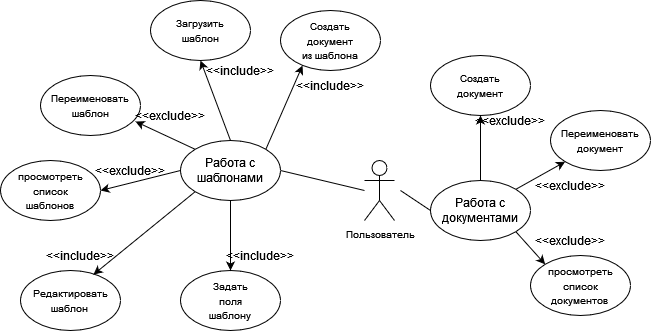

The diagram above was exported from draw.io. Its source (the exported page's mxGraphModel, read from the mxfile embedded in the PNG):
<mxGraphModel dx="1050" dy="566" grid="1" gridSize="10" guides="1" tooltips="1" connect="1" arrows="1" fold="1" page="1" pageScale="1" pageWidth="827" pageHeight="1169" math="0" shadow="0">
  <root>
    <mxCell id="0" />
    <mxCell id="1" parent="0" />
    <mxCell id="EagnY4giyLhcaMqJtlIs-3" style="rounded=0;orthogonalLoop=1;jettySize=auto;html=1;exitX=0;exitY=0.3333333333333333;exitDx=0;exitDy=0;exitPerimeter=0;entryX=1;entryY=0.5;entryDx=0;entryDy=0;endArrow=none;endFill=0;" edge="1" parent="1" target="EagnY4giyLhcaMqJtlIs-1">
      <mxGeometry relative="1" as="geometry">
        <mxPoint x="384" y="270" as="sourcePoint" />
        <mxPoint x="300" y="260" as="targetPoint" />
      </mxGeometry>
    </mxCell>
    <mxCell id="wWrzt0xYPidmHI5CVbgr-1" value="" style="shape=umlActor;verticalLabelPosition=bottom;verticalAlign=top;html=1;outlineConnect=0;" parent="1" vertex="1">
      <mxGeometry x="384" y="240" width="30" height="60" as="geometry" />
    </mxCell>
    <mxCell id="wWrzt0xYPidmHI5CVbgr-3" value="" style="ellipse;whiteSpace=wrap;html=1;" parent="1" vertex="1">
      <mxGeometry x="40" y="350" width="100" height="60" as="geometry" />
    </mxCell>
    <mxCell id="wWrzt0xYPidmHI5CVbgr-4" value="&lt;font style=&quot;font-size: 10px;&quot;&gt;Редактировать шаблон&lt;br&gt;&lt;/font&gt;" style="text;html=1;align=center;verticalAlign=middle;whiteSpace=wrap;rounded=0;" parent="1" vertex="1">
      <mxGeometry x="60" y="365" width="60" height="30" as="geometry" />
    </mxCell>
    <mxCell id="wWrzt0xYPidmHI5CVbgr-8" value="" style="ellipse;whiteSpace=wrap;html=1;" parent="1" vertex="1">
      <mxGeometry x="200" y="350" width="100" height="60" as="geometry" />
    </mxCell>
    <mxCell id="wWrzt0xYPidmHI5CVbgr-9" value="&lt;font style=&quot;font-size: 10px;&quot;&gt;Задать поля шаблону&lt;br&gt;&lt;/font&gt;" style="text;html=1;align=center;verticalAlign=middle;whiteSpace=wrap;rounded=0;" parent="1" vertex="1">
      <mxGeometry x="220" y="365" width="60" height="30" as="geometry" />
    </mxCell>
    <mxCell id="wWrzt0xYPidmHI5CVbgr-10" value="" style="endArrow=none;html=1;rounded=0;exitX=0.5;exitY=0;exitDx=0;exitDy=0;" parent="1" source="wWrzt0xYPidmHI5CVbgr-29" target="wWrzt0xYPidmHI5CVbgr-1" edge="1">
      <mxGeometry width="50" height="50" relative="1" as="geometry">
        <mxPoint x="360" y="340" as="sourcePoint" />
        <mxPoint x="410" y="290" as="targetPoint" />
      </mxGeometry>
    </mxCell>
    <mxCell id="wWrzt0xYPidmHI5CVbgr-11" value="" style="ellipse;whiteSpace=wrap;html=1;" parent="1" vertex="1">
      <mxGeometry x="550" y="335" width="100" height="60" as="geometry" />
    </mxCell>
    <mxCell id="wWrzt0xYPidmHI5CVbgr-12" value="&lt;font style=&quot;font-size: 10px;&quot;&gt;просмотреть список документов&lt;br&gt;&lt;/font&gt;" style="text;html=1;align=center;verticalAlign=middle;whiteSpace=wrap;rounded=0;" parent="1" vertex="1">
      <mxGeometry x="570" y="350" width="60" height="30" as="geometry" />
    </mxCell>
    <mxCell id="wWrzt0xYPidmHI5CVbgr-15" value="" style="ellipse;whiteSpace=wrap;html=1;" parent="1" vertex="1">
      <mxGeometry x="570" y="190" width="100" height="60" as="geometry" />
    </mxCell>
    <mxCell id="wWrzt0xYPidmHI5CVbgr-16" value="&lt;font style=&quot;font-size: 10px;&quot;&gt;Переименовать документ&lt;/font&gt;" style="text;html=1;align=center;verticalAlign=middle;whiteSpace=wrap;rounded=0;" parent="1" vertex="1">
      <mxGeometry x="590" y="205" width="60" height="30" as="geometry" />
    </mxCell>
    <mxCell id="wWrzt0xYPidmHI5CVbgr-17" value="" style="ellipse;whiteSpace=wrap;html=1;" parent="1" vertex="1">
      <mxGeometry x="450" y="135" width="100" height="60" as="geometry" />
    </mxCell>
    <mxCell id="wWrzt0xYPidmHI5CVbgr-18" value="&lt;font style=&quot;font-size: 10px;&quot;&gt;Создать документ&lt;/font&gt;" style="text;html=1;align=center;verticalAlign=middle;whiteSpace=wrap;rounded=0;" parent="1" vertex="1">
      <mxGeometry x="470" y="150" width="60" height="30" as="geometry" />
    </mxCell>
    <mxCell id="wWrzt0xYPidmHI5CVbgr-20" value="" style="ellipse;whiteSpace=wrap;html=1;" parent="1" vertex="1">
      <mxGeometry x="170" y="80" width="100" height="60" as="geometry" />
    </mxCell>
    <mxCell id="wWrzt0xYPidmHI5CVbgr-21" value="&lt;font style=&quot;font-size: 10px;&quot;&gt;Загрузить шаблон&lt;/font&gt;" style="text;html=1;align=center;verticalAlign=middle;whiteSpace=wrap;rounded=0;" parent="1" vertex="1">
      <mxGeometry x="190" y="95" width="60" height="30" as="geometry" />
    </mxCell>
    <mxCell id="wWrzt0xYPidmHI5CVbgr-23" value="" style="ellipse;whiteSpace=wrap;html=1;" parent="1" vertex="1">
      <mxGeometry x="300" y="90" width="100" height="60" as="geometry" />
    </mxCell>
    <mxCell id="wWrzt0xYPidmHI5CVbgr-24" value="&lt;font style=&quot;font-size: 10px;&quot;&gt;Создать документ из шаблона&lt;br&gt;&lt;/font&gt;" style="text;html=1;align=center;verticalAlign=middle;whiteSpace=wrap;rounded=0;" parent="1" vertex="1">
      <mxGeometry x="320" y="105" width="60" height="30" as="geometry" />
    </mxCell>
    <mxCell id="wWrzt0xYPidmHI5CVbgr-26" value="" style="ellipse;whiteSpace=wrap;html=1;" parent="1" vertex="1">
      <mxGeometry x="60" y="155" width="100" height="60" as="geometry" />
    </mxCell>
    <mxCell id="wWrzt0xYPidmHI5CVbgr-27" value="&lt;font style=&quot;font-size: 10px;&quot;&gt;Переименовать шаблон&lt;/font&gt;" style="text;html=1;align=center;verticalAlign=middle;whiteSpace=wrap;rounded=0;" parent="1" vertex="1">
      <mxGeometry x="80" y="170" width="60" height="30" as="geometry" />
    </mxCell>
    <mxCell id="wWrzt0xYPidmHI5CVbgr-29" value="&lt;font style=&quot;font-size: 10px;&quot;&gt;Пользователь&lt;/font&gt;" style="text;html=1;align=center;verticalAlign=middle;resizable=0;points=[];autosize=1;strokeColor=none;fillColor=none;" parent="1" vertex="1">
      <mxGeometry x="358" y="300" width="83" height="26" as="geometry" />
    </mxCell>
    <mxCell id="EagnY4giyLhcaMqJtlIs-6" style="edgeStyle=none;rounded=0;orthogonalLoop=1;jettySize=auto;html=1;exitX=0.5;exitY=1;exitDx=0;exitDy=0;entryX=0.5;entryY=0;entryDx=0;entryDy=0;" edge="1" parent="1" source="EagnY4giyLhcaMqJtlIs-1" target="wWrzt0xYPidmHI5CVbgr-8">
      <mxGeometry relative="1" as="geometry" />
    </mxCell>
    <mxCell id="EagnY4giyLhcaMqJtlIs-8" style="edgeStyle=none;rounded=0;orthogonalLoop=1;jettySize=auto;html=1;exitX=0.5;exitY=0;exitDx=0;exitDy=0;entryX=0.5;entryY=1;entryDx=0;entryDy=0;" edge="1" parent="1" source="EagnY4giyLhcaMqJtlIs-1" target="wWrzt0xYPidmHI5CVbgr-20">
      <mxGeometry relative="1" as="geometry" />
    </mxCell>
    <mxCell id="EagnY4giyLhcaMqJtlIs-13" style="edgeStyle=none;rounded=0;orthogonalLoop=1;jettySize=auto;html=1;exitX=0;exitY=0.5;exitDx=0;exitDy=0;entryX=1;entryY=0.5;entryDx=0;entryDy=0;" edge="1" parent="1" source="EagnY4giyLhcaMqJtlIs-1" target="EagnY4giyLhcaMqJtlIs-11">
      <mxGeometry relative="1" as="geometry" />
    </mxCell>
    <mxCell id="EagnY4giyLhcaMqJtlIs-1" value="" style="ellipse;whiteSpace=wrap;html=1;" vertex="1" parent="1">
      <mxGeometry x="200" y="220" width="100" height="60" as="geometry" />
    </mxCell>
    <mxCell id="EagnY4giyLhcaMqJtlIs-2" value="Работа с шаблонами" style="text;html=1;align=center;verticalAlign=middle;whiteSpace=wrap;rounded=0;" vertex="1" parent="1">
      <mxGeometry x="220" y="235" width="60" height="30" as="geometry" />
    </mxCell>
    <mxCell id="EagnY4giyLhcaMqJtlIs-5" style="edgeStyle=none;rounded=0;orthogonalLoop=1;jettySize=auto;html=1;exitX=0;exitY=1;exitDx=0;exitDy=0;entryX=0.73;entryY=0.067;entryDx=0;entryDy=0;entryPerimeter=0;flowAnimation=0;" edge="1" parent="1" source="EagnY4giyLhcaMqJtlIs-1" target="wWrzt0xYPidmHI5CVbgr-3">
      <mxGeometry relative="1" as="geometry" />
    </mxCell>
    <mxCell id="EagnY4giyLhcaMqJtlIs-7" style="edgeStyle=none;rounded=0;orthogonalLoop=1;jettySize=auto;html=1;exitX=0;exitY=0;exitDx=0;exitDy=0;entryX=0.95;entryY=0.767;entryDx=0;entryDy=0;entryPerimeter=0;" edge="1" parent="1" source="EagnY4giyLhcaMqJtlIs-1" target="wWrzt0xYPidmHI5CVbgr-26">
      <mxGeometry relative="1" as="geometry" />
    </mxCell>
    <mxCell id="EagnY4giyLhcaMqJtlIs-9" style="edgeStyle=none;rounded=0;orthogonalLoop=1;jettySize=auto;html=1;exitX=1;exitY=0;exitDx=0;exitDy=0;entryX=0.22;entryY=0.917;entryDx=0;entryDy=0;entryPerimeter=0;" edge="1" parent="1" source="EagnY4giyLhcaMqJtlIs-1" target="wWrzt0xYPidmHI5CVbgr-23">
      <mxGeometry relative="1" as="geometry" />
    </mxCell>
    <mxCell id="EagnY4giyLhcaMqJtlIs-11" value="" style="ellipse;whiteSpace=wrap;html=1;" vertex="1" parent="1">
      <mxGeometry x="20" y="240" width="100" height="60" as="geometry" />
    </mxCell>
    <mxCell id="EagnY4giyLhcaMqJtlIs-12" value="&lt;font style=&quot;font-size: 10px;&quot;&gt;просмотреть список шаблонов&lt;br&gt;&lt;/font&gt;" style="text;html=1;align=center;verticalAlign=middle;whiteSpace=wrap;rounded=0;" vertex="1" parent="1">
      <mxGeometry x="40" y="255" width="60" height="30" as="geometry" />
    </mxCell>
    <mxCell id="EagnY4giyLhcaMqJtlIs-17" style="edgeStyle=none;rounded=0;orthogonalLoop=1;jettySize=auto;html=1;exitX=0.5;exitY=0;exitDx=0;exitDy=0;entryX=0.5;entryY=1;entryDx=0;entryDy=0;" edge="1" parent="1" source="EagnY4giyLhcaMqJtlIs-14" target="wWrzt0xYPidmHI5CVbgr-17">
      <mxGeometry relative="1" as="geometry" />
    </mxCell>
    <mxCell id="EagnY4giyLhcaMqJtlIs-18" style="edgeStyle=none;rounded=0;orthogonalLoop=1;jettySize=auto;html=1;exitX=1;exitY=0;exitDx=0;exitDy=0;entryX=0;entryY=1;entryDx=0;entryDy=0;" edge="1" parent="1" source="EagnY4giyLhcaMqJtlIs-14" target="wWrzt0xYPidmHI5CVbgr-15">
      <mxGeometry relative="1" as="geometry" />
    </mxCell>
    <mxCell id="EagnY4giyLhcaMqJtlIs-19" style="edgeStyle=none;rounded=0;orthogonalLoop=1;jettySize=auto;html=1;exitX=1;exitY=1;exitDx=0;exitDy=0;entryX=0;entryY=0;entryDx=0;entryDy=0;" edge="1" parent="1" source="EagnY4giyLhcaMqJtlIs-14" target="wWrzt0xYPidmHI5CVbgr-11">
      <mxGeometry relative="1" as="geometry" />
    </mxCell>
    <mxCell id="EagnY4giyLhcaMqJtlIs-14" value="" style="ellipse;whiteSpace=wrap;html=1;" vertex="1" parent="1">
      <mxGeometry x="450" y="260" width="100" height="60" as="geometry" />
    </mxCell>
    <mxCell id="EagnY4giyLhcaMqJtlIs-15" value="Работа с документами" style="text;html=1;align=center;verticalAlign=middle;whiteSpace=wrap;rounded=0;" vertex="1" parent="1">
      <mxGeometry x="470" y="275" width="60" height="30" as="geometry" />
    </mxCell>
    <mxCell id="EagnY4giyLhcaMqJtlIs-16" style="rounded=0;orthogonalLoop=1;jettySize=auto;html=1;entryX=0;entryY=0.5;entryDx=0;entryDy=0;endArrow=none;endFill=0;" edge="1" parent="1" target="EagnY4giyLhcaMqJtlIs-14">
      <mxGeometry relative="1" as="geometry">
        <mxPoint x="420" y="270" as="sourcePoint" />
        <mxPoint x="310" y="260" as="targetPoint" />
      </mxGeometry>
    </mxCell>
    <mxCell id="EagnY4giyLhcaMqJtlIs-23" value="&amp;lt;&amp;lt;include&amp;gt;&amp;gt;" style="text;html=1;align=center;verticalAlign=middle;whiteSpace=wrap;rounded=0;" vertex="1" parent="1">
      <mxGeometry x="250" y="320" width="60" height="30" as="geometry" />
    </mxCell>
    <mxCell id="EagnY4giyLhcaMqJtlIs-24" value="&amp;lt;&amp;lt;include&amp;gt;&amp;gt;" style="text;html=1;align=center;verticalAlign=middle;whiteSpace=wrap;rounded=0;" vertex="1" parent="1">
      <mxGeometry x="70" y="320" width="60" height="30" as="geometry" />
    </mxCell>
    <mxCell id="EagnY4giyLhcaMqJtlIs-25" value="&amp;lt;&amp;lt;exclude&amp;gt;&amp;gt;" style="text;html=1;align=center;verticalAlign=middle;whiteSpace=wrap;rounded=0;" vertex="1" parent="1">
      <mxGeometry x="120" y="235" width="60" height="30" as="geometry" />
    </mxCell>
    <mxCell id="EagnY4giyLhcaMqJtlIs-26" value="&amp;lt;&amp;lt;exclude&amp;gt;&amp;gt;" style="text;html=1;align=center;verticalAlign=middle;whiteSpace=wrap;rounded=0;" vertex="1" parent="1">
      <mxGeometry x="160" y="180" width="60" height="30" as="geometry" />
    </mxCell>
    <mxCell id="EagnY4giyLhcaMqJtlIs-28" value="&amp;lt;&amp;lt;include&amp;gt;&amp;gt;" style="text;html=1;align=center;verticalAlign=middle;whiteSpace=wrap;rounded=0;" vertex="1" parent="1">
      <mxGeometry x="230" y="135" width="60" height="30" as="geometry" />
    </mxCell>
    <mxCell id="EagnY4giyLhcaMqJtlIs-31" value="&amp;lt;&amp;lt;include&amp;gt;&amp;gt;" style="text;html=1;align=center;verticalAlign=middle;whiteSpace=wrap;rounded=0;" vertex="1" parent="1">
      <mxGeometry x="320" y="150" width="60" height="30" as="geometry" />
    </mxCell>
    <mxCell id="EagnY4giyLhcaMqJtlIs-32" value="&amp;lt;&amp;lt;exclude&amp;gt;&amp;gt;" style="text;html=1;align=center;verticalAlign=middle;whiteSpace=wrap;rounded=0;" vertex="1" parent="1">
      <mxGeometry x="500" y="185" width="60" height="30" as="geometry" />
    </mxCell>
    <mxCell id="EagnY4giyLhcaMqJtlIs-33" value="&amp;lt;&amp;lt;exclude&amp;gt;&amp;gt;" style="text;html=1;align=center;verticalAlign=middle;whiteSpace=wrap;rounded=0;" vertex="1" parent="1">
      <mxGeometry x="560" y="250" width="60" height="30" as="geometry" />
    </mxCell>
    <mxCell id="EagnY4giyLhcaMqJtlIs-34" value="&amp;lt;&amp;lt;exclude&amp;gt;&amp;gt;" style="text;html=1;align=center;verticalAlign=middle;whiteSpace=wrap;rounded=0;" vertex="1" parent="1">
      <mxGeometry x="560" y="305" width="60" height="30" as="geometry" />
    </mxCell>
    <mxCell id="EagnY4giyLhcaMqJtlIs-37" style="edgeStyle=none;rounded=0;orthogonalLoop=1;jettySize=auto;html=1;exitX=0.75;exitY=1;exitDx=0;exitDy=0;" edge="1" parent="1" source="EagnY4giyLhcaMqJtlIs-34" target="EagnY4giyLhcaMqJtlIs-34">
      <mxGeometry relative="1" as="geometry" />
    </mxCell>
  </root>
</mxGraphModel>